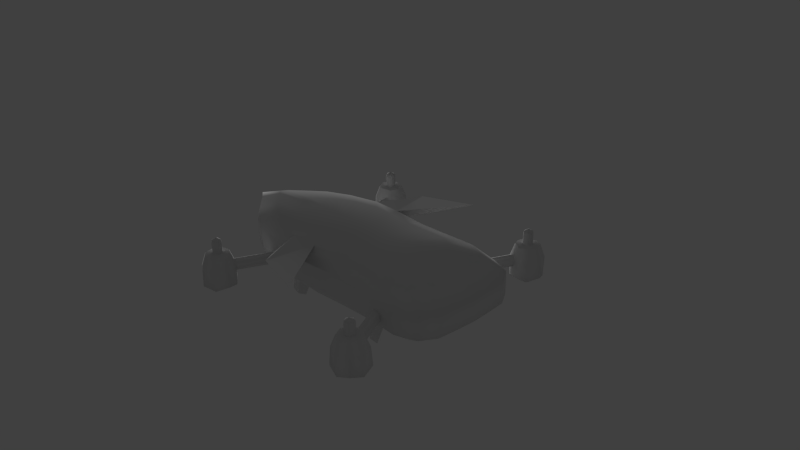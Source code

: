 # Source: dronBajer.blend  (saved by Blender 2.76.0; exported with 4.5.12 LTS)
import bpy
from mathutils import Matrix  # noqa: F401  (used for matrix-valued properties, if any)

bpy.ops.wm.read_factory_settings(use_empty=True)
scene = bpy.context.scene
scene.name = 'Scene'

# ---- collections
col_collection_1 = bpy.data.collections.new('Collection 1'); scene.collection.children.link(col_collection_1)

# ---- materials (node trees are filled in below, after node groups)
mat_material_001 = bpy.data.materials.new('Material.001')
mat_material_001.alpha_threshold = 0.0
mat_material_001.use_transparent_shadow = False
mat_material_001.roughness = 0.5
mat_material_001.line_color = (0.0, 0.0, 0.0, 1.0)

# ---- material node trees

# ---- world
world_world = bpy.data.worlds.new('World'); scene.world = world_world
world_world.color = (0.05088, 0.05088, 0.05088)
world_world.use_sun_shadow = False
world_world.sun_shadow_jitter_overblur = 0.0
world_world.cycles.sampling_method = 'MANUAL'
world_world.cycles.sample_map_resolution = 256

# ---- cameras
cam_camera = bpy.data.cameras.new('Camera')
cam_camera.clip_end = 100.0
cam_camera.lens = 35.0
cam_camera.sensor_width = 32.0
cam_camera.sensor_height = 18.0
cam_camera.ortho_scale = 7.314
cam_camera.dof.focus_distance = 0.0
cam_camera.dof.aperture_fstop = 128.0

# ---- lights
light_lamp = bpy.data.lights.new('Lamp', 'SUN')
light_lamp.transmission_factor = 0.0
light_lamp.cutoff_distance = 30.0
light_lamp.angle = 0.1993
light_lamp.energy = 1.0
light_lamp.shadow_buffer_clip_start = 1.001
light_lamp.shadow_soft_size = 0.1
light_lamp.shadow_cascade_max_distance = 1000.0
light_lamp.cycles.use_multiple_importance_sampling = False

# ---- meshes
me_cube_002 = bpy.data.meshes.new('Cube.002')
me_cube_002.from_pydata([(-1.392, 0.7242, 0.1422), (-0.3741, 0.8619, 0.1422), (0.2602, 0.816, 0.1422), (0.7818, 0.8368, 0.1422), (1.733, 0.2401, 0.1422), (-2.314, 0.08989, 0.1422), (-2.014, 0.3528, 0.1422), (-1.789, 0.5364, 0.1422), (-0.8665, 0.866, 0.1422), (1.287, 0.8619, 0.1422), (1.583, 0.7492, 0.1422), (1.708, 0.5447, 0.1422), (-1.647, 0.2885, 0.3259), (-1.462, 0.4386, 0.3259), (-1.138, 0.5921, 0.3259), (-0.7085, 0.7081, 0.3259), (-0.306, 0.7047, 0.3259), (0.2125, 0.6672, 0.3259), (0.639, 0.6842, 0.3259), (1.052, 0.7047, 0.3259), (1.294, 0.6126, 0.3259), (1.396, 0.4454, 0.3259), (1.417, 0.1964, 0.3259), (-1.892, 0.07361, 0.3259), (-1.177, 0.2064, 0.386), (-1.045, 0.3136, 0.386), (-0.8136, 0.4233, 0.386), (-0.5065, 0.5062, 0.386), (-0.2188, 0.5037, 0.386), (0.1517, 0.4769, 0.386), (0.4564, 0.4891, 0.386), (0.7513, 0.5037, 0.386), (0.9244, 0.4379, 0.386), (0.9975, 0.3185, 0.386), (1.012, 0.1405, 0.386), (-1.352, 0.05279, 0.386), (-2.014, 0.3528, -0.01493), (-1.789, 0.5364, -0.01493), (-1.392, 0.7242, -0.01493), (-0.8665, 0.866, -0.01493), (-0.3741, 0.8619, -0.01493), (0.2602, 0.816, -0.01493), (0.7818, 0.8368, -0.01493), (1.287, 0.8619, -0.01493), (1.583, 0.7492, -0.01493), (1.708, 0.5447, -0.01493), (1.733, 0.2401, -0.01493), (-2.314, 0.08989, -0.01493), (-1.392, 0.7242, -0.1708), (-0.8665, 0.866, -0.1708), (-0.3741, 0.8619, -0.1708), (0.7818, 0.8368, -0.1708), (1.583, 0.7492, -0.1708), (1.708, 0.5447, -0.1708), (-2.014, 0.3528, -0.1708), (-1.789, 0.5364, -0.1708), (0.2602, 0.816, -0.1708), (1.287, 0.8619, -0.1708), (1.733, 0.2401, -0.1708), (-2.314, 0.08989, -0.1708), (-1.647, 0.2885, -0.3544), (-1.462, 0.4386, -0.3544), (-0.9551, 0.5738, -0.3703), (-0.7525, 0.6285, -0.3703), (-0.306, 0.7047, -0.3544), (0.2125, 0.6672, -0.3544), (0.6842, 0.6373, -0.3703), (0.8788, 0.647, -0.3703), (1.294, 0.6126, -0.3544), (1.396, 0.4454, -0.3544), (1.417, 0.1964, -0.3544), (-1.892, 0.07361, -0.3544), (-1.177, 0.2064, -0.4145), (-1.045, 0.3136, -0.4145), (-0.802, 0.4942, -0.3987), (-0.6572, 0.5333, -0.3987), (-0.2188, 0.5037, -0.4145), (0.1517, 0.4769, -0.4145), (0.5981, 0.5453, -0.3987), (0.7372, 0.5522, -0.3987), (0.9244, 0.4379, -0.4145), (0.9975, 0.3185, -0.4145), (1.012, 0.1405, -0.4145), (-1.352, 0.05279, -0.4145), (-0.4639, 1.34, 0.2888), (0.2999, 1.563, 0.3335), (-1.392, -0.7242, 0.1422), (-0.8665, -0.866, 0.1422), (-0.3741, -0.8619, 0.1422), (0.2602, -0.816, 0.1422), (1.287, -0.8619, 0.1422), (-2.437, 0.0, 0.1422), (-2.014, -0.3528, 0.1422), (-1.789, -0.5364, 0.1422), (0.7818, -0.8368, 0.1422), (1.583, -0.7492, 0.1422), (1.708, -0.5447, 0.1422), (1.733, -0.2401, 0.1422), (1.746, 0.0, 0.1422), (-2.314, -0.08989, 0.1422), (-1.647, -0.2885, 0.3259), (-1.462, -0.4386, 0.3259), (-1.138, -0.5921, 0.3259), (-0.7085, -0.7081, 0.3259), (-0.306, -0.7047, 0.3259), (0.2125, -0.6672, 0.3259), (0.639, -0.6842, 0.3259), (1.052, -0.7047, 0.3259), (1.294, -0.6126, 0.3259), (1.396, -0.4454, 0.3259), (1.417, -0.1964, 0.3259), (1.427, 0.0, 0.3259), (-1.892, -0.07361, 0.3259), (-1.972, 0.0, 0.3152), (-1.177, -0.2064, 0.386), (-1.045, -0.3136, 0.386), (-0.8136, -0.4233, 0.386), (-0.5065, -0.5062, 0.386), (-0.2188, -0.5037, 0.386), (0.1517, -0.4769, 0.386), (0.4564, -0.4891, 0.386), (0.7513, -0.5037, 0.386), (0.9244, -0.4379, 0.386), (0.9975, -0.3185, 0.386), (1.012, -0.1405, 0.386), (1.019, 0.0, 0.386), (-1.352, -0.05279, 0.386), (-1.424, 0.0, 0.386), (-0.996, 0.0, 0.4021), (-0.7888, 0.0, 0.4091), (-0.5076, 0.0, 0.409), (-0.3088, 0.0, 0.409), (-0.1262, 0.0, 0.409), (0.03885, 0.0, 0.409), (0.1725, 0.0, 0.409), (0.299, 0.0, 0.409), (0.4492, 0.0, 0.4091), (0.5913, 0.0, 0.4096), (0.7936, 0.0, 0.4107), (-1.213, 0.0, 0.3947), (-2.014, -0.3528, -0.01493), (-1.789, -0.5364, -0.01493), (-1.392, -0.7242, -0.01493), (-0.8665, -0.866, -0.01493), (-0.3741, -0.8619, -0.01493), (0.2602, -0.816, -0.01493), (0.7818, -0.8368, -0.01493), (1.287, -0.8619, -0.01493), (1.583, -0.7492, -0.01493), (1.708, -0.5447, -0.01493), (1.733, -0.2401, -0.01493), (1.746, 0.0, -0.01493), (-2.314, -0.08989, -0.01493), (-2.437, 0.0, -0.01493), (-1.789, -0.5364, -0.1708), (-1.392, -0.7242, -0.1708), (-0.8665, -0.866, -0.1708), (-0.3741, -0.8619, -0.1708), (0.2602, -0.816, -0.1708), (1.708, -0.5447, -0.1708), (-2.314, -0.08989, -0.1708), (-2.437, 0.0, -0.1708), (-2.014, -0.3528, -0.1708), (0.7818, -0.8368, -0.1708), (1.287, -0.8619, -0.1708), (1.583, -0.7492, -0.1708), (1.733, -0.2401, -0.1708), (1.746, 0.0, -0.1708), (-1.647, -0.2885, -0.3544), (-1.462, -0.4386, -0.3544), (-0.9551, -0.5738, -0.3703), (-0.7525, -0.6285, -0.3703), (-0.306, -0.7047, -0.3544), (0.2125, -0.6672, -0.3544), (0.6842, -0.6373, -0.3703), (0.8788, -0.647, -0.3703), (1.294, -0.6126, -0.3544), (1.396, -0.4454, -0.3544), (1.417, -0.1964, -0.3544), (1.427, 0.0, -0.3544), (-1.892, -0.07361, -0.3544), (-1.972, 0.0, -0.3438), (-1.177, -0.2064, -0.4145), (-1.045, -0.3136, -0.4145), (-0.802, -0.4942, -0.3987), (-0.6572, -0.5333, -0.3987), (-0.2188, -0.5037, -0.4145), (0.1517, -0.4769, -0.4145), (0.5981, -0.5453, -0.3987), (0.7372, -0.5522, -0.3987), (0.9244, -0.4379, -0.4145), (0.9975, -0.3185, -0.4145), (1.012, -0.1405, -0.4145), (1.019, 0.0, -0.4145), (-1.352, -0.05279, -0.4145), (-1.424, 0.0, -0.4145), (-0.996, 0.0, -0.4307), (-0.7888, 0.0, -0.4377), (-0.5076, 0.0, -0.4376), (-0.3088, 0.0, -0.4375), (-0.1262, 0.0, -0.4375), (0.03885, 0.0, -0.4375), (0.1725, 0.0, -0.4375), (0.299, 0.0, -0.4376), (0.4492, 0.0, -0.4377), (0.5913, 0.0, -0.4382), (0.7936, 0.0, -0.4393), (-1.213, 0.0, -0.4232), (-0.4639, -1.34, 0.2888), (0.2999, -1.563, 0.3335), (-0.9316, 0.6278, -0.5852), (-0.7775, 0.6694, -0.5852), (0.6901, 0.7041, -0.5804), (0.8381, 0.7114, -0.5804), (-0.8152, 0.5673, -0.6068), (-0.7051, 0.597, -0.6068), (0.6246, 0.6341, -0.602), (0.7304, 0.6394, -0.602), (-0.9316, -0.6278, -0.5852), (-0.7775, -0.6694, -0.5852), (0.6901, -0.7041, -0.5804), (0.8381, -0.7114, -0.5804), (-0.8152, -0.5673, -0.6068), (-0.7051, -0.597, -0.6068), (0.6246, -0.6341, -0.602), (0.7304, -0.6394, -0.602)], [], [(9, 19, 20, 10), (6, 12, 13, 7), (10, 20, 21, 11), (18, 30, 31, 19), (19, 31, 32, 20), (12, 24, 25, 13), (20, 32, 33, 21), (13, 25, 26, 14), (21, 33, 34, 22), (14, 26, 27, 15), (22, 34, 125, 111), (15, 27, 28, 16), (23, 35, 24, 12), (16, 28, 29, 17), (113, 127, 35, 23), (17, 29, 30, 18), (33, 137, 138, 34), (26, 130, 131, 27), (34, 138, 125), (27, 131, 132, 28), (127, 139, 35), (28, 132, 133, 29), (29, 133, 134, 30), (30, 134, 135, 31), (31, 135, 136, 32), (24, 128, 129, 25), (32, 136, 137, 33), (25, 129, 130, 26), (35, 139, 128, 24), (10, 44, 43, 9), (7, 37, 36, 6), (11, 45, 44, 10), (59, 54, 60, 71), (54, 55, 61, 60), (58, 167, 179, 70), (66, 212, 216, 78), (67, 68, 80, 79), (60, 61, 73, 72), (68, 69, 81, 80), (61, 62, 74, 73), (69, 70, 82, 81), (75, 215, 211, 63), (70, 179, 193, 82), (63, 64, 76, 75), (71, 60, 72, 83), (64, 65, 77, 76), (181, 71, 83, 195), (65, 66, 78, 77), (81, 82, 206, 205), (74, 75, 199, 198), (82, 193, 206), (75, 76, 200, 199), (195, 83, 207), (76, 77, 201, 200), (77, 78, 202, 201), (78, 79, 203, 202), (79, 80, 204, 203), (72, 73, 197, 196), (80, 81, 205, 204), (73, 74, 198, 197), (83, 72, 196, 207), (16, 85, 84, 15), (15, 84, 8), (99, 92, 100, 112), (92, 93, 101, 100), (95, 96, 109, 108), (96, 97, 110, 109), (97, 98, 111, 110), (106, 107, 121, 120), (107, 108, 122, 121), (100, 101, 115, 114), (108, 109, 123, 122), (101, 102, 116, 115), (109, 110, 124, 123), (102, 103, 117, 116), (110, 111, 125, 124), (103, 104, 118, 117), (112, 100, 114, 126), (104, 105, 119, 118), (113, 112, 126, 127), (105, 106, 120, 119), (123, 124, 138, 137), (116, 117, 131, 130), (124, 125, 138), (117, 118, 132, 131), (127, 126, 139), (118, 119, 133, 132), (92, 99, 152, 140), (119, 120, 134, 133), (120, 121, 135, 134), (121, 122, 136, 135), (114, 115, 129, 128), (122, 123, 137, 136), (115, 116, 130, 129), (126, 114, 128, 139), (93, 92, 140, 141), (96, 95, 148, 149), (97, 96, 149, 150), (98, 97, 150, 151), (163, 174, 175, 164), (164, 175, 176, 165), (166, 178, 179, 167), (184, 222, 218, 170), (175, 189, 190, 176), (168, 182, 183, 169), (176, 190, 191, 177), (169, 183, 184, 170), (177, 191, 192, 178), (78, 216, 217, 79), (178, 192, 193, 179), (171, 185, 186, 172), (180, 194, 182, 168), (172, 186, 187, 173), (181, 195, 194, 180), (173, 187, 188, 174), (191, 205, 206, 192), (184, 198, 199, 185), (192, 206, 193), (185, 199, 200, 186), (195, 207, 194), (186, 200, 201, 187), (187, 201, 202, 188), (188, 202, 203, 189), (189, 203, 204, 190), (182, 196, 197, 183), (190, 204, 205, 191), (183, 197, 198, 184), (194, 207, 196, 182), (104, 103, 208, 209), (5, 23, 12, 6), (1, 16, 17, 2), (91, 113, 23, 5), (2, 17, 18, 3), (3, 18, 19, 9), (7, 13, 14, 0), (11, 21, 22, 4), (0, 14, 15, 8), (4, 22, 111, 98), (8, 84, 85, 1), (6, 36, 47, 5), (2, 41, 40, 1), (5, 47, 153, 91), (3, 42, 41, 2), (9, 43, 42, 3), (0, 38, 37, 7), (4, 46, 45, 11), (8, 39, 38, 0), (98, 151, 46, 4), (1, 40, 39, 8), (50, 56, 65, 64), (161, 59, 71, 181), (56, 51, 66, 65), (51, 57, 67, 66), (57, 52, 68, 67), (52, 53, 69, 68), (55, 48, 62, 61), (53, 58, 70, 69), (48, 49, 63, 62), (49, 50, 64, 63), (1, 85, 16), (88, 89, 105, 104), (91, 99, 112, 113), (89, 94, 106, 105), (94, 90, 107, 106), (90, 95, 108, 107), (93, 86, 102, 101), (86, 87, 103, 102), (87, 88, 209, 208), (89, 88, 144, 145), (99, 91, 153, 152), (94, 89, 145, 146), (90, 94, 146, 147), (95, 90, 147, 148), (86, 93, 141, 142), (87, 86, 142, 143), (88, 87, 143, 144), (160, 180, 168, 162), (157, 172, 173, 158), (161, 181, 180, 160), (158, 173, 174, 163), (162, 168, 169, 154), (165, 176, 177, 159), (154, 169, 170, 155), (159, 177, 178, 166), (155, 170, 171, 156), (156, 171, 172, 157), (103, 87, 208), (88, 104, 209), (212, 213, 217, 216), (210, 211, 215, 214), (220, 224, 225, 221), (218, 222, 223, 219), (175, 221, 225, 189), (189, 225, 224, 188), (171, 219, 223, 185), (170, 218, 219, 171), (67, 213, 212, 66), (188, 224, 220, 174), (74, 214, 215, 75), (185, 223, 222, 184), (63, 211, 210, 62), (62, 210, 214, 74), (174, 220, 221, 175), (79, 217, 213, 67), (54, 59, 47, 36), (55, 54, 36, 37), (167, 58, 46, 151), (164, 147, 146, 163), (165, 148, 147, 164), (167, 151, 150, 166), (56, 50, 40, 41), (59, 161, 153, 47), (51, 56, 41, 42), (57, 51, 42, 43), (52, 57, 43, 44), (53, 52, 44, 45), (48, 55, 37, 38), (58, 53, 45, 46), (49, 48, 38, 39), (50, 49, 39, 40), (162, 140, 152, 160), (158, 145, 144, 157), (160, 152, 153, 161), (163, 146, 145, 158), (154, 141, 140, 162), (159, 149, 148, 165), (155, 142, 141, 154), (166, 150, 149, 159), (156, 143, 142, 155), (157, 144, 143, 156)])
me_cube_002.polygons.foreach_set('use_smooth', [1, 1, 1, 1, 1, 1, 1, 1, 1, 1, 1, 1, 1, 1, 1, 1, 1, 1, 1, 1, 1, 1, 1, 1, 1, 1, 1, 1, 1, 1, 1, 1, 1, 1, 1, 0, 1, 1, 1, 1, 1, 0, 1, 1, 1, 1, 1, 1, 1, 1, 1, 1, 1, 1, 1, 1, 1, 1, 1, 1, 1, 0, 0, 1, 1, 1, 1, 1, 1, 1, 1, 1, 1, 1, 1, 1, 1, 1, 1, 1, 1, 1, 1, 1, 1, 1, 1, 1, 1, 1, 1, 1, 1, 1, 1, 1, 1, 1, 1, 1, 1, 1, 0, 1, 1, 1, 1, 1, 0, 1, 1, 1, 1, 1, 1, 1, 1, 1, 1, 1, 1, 1, 1, 1, 1, 1, 1, 1, 0, 1, 1, 1, 1, 1, 1, 1, 1, 1, 0, 1, 1, 1, 1, 1, 1, 1, 1, 1, 1, 1, 1, 1, 1, 1, 1, 1, 1, 1, 1, 0, 1, 1, 1, 1, 1, 1, 1, 0, 1, 1, 1, 1, 1, 1, 1, 1, 1, 1, 1, 1, 1, 1, 1, 1, 1, 1, 0, 0, 0, 0, 0, 0, 0, 0, 0, 0, 0, 0, 0, 0, 0, 0, 0, 0, 1, 1, 1, 1, 1, 1, 1, 1, 1, 1, 1, 1, 1, 1, 1, 1, 1, 1, 1, 1, 1, 1, 1, 1, 1, 1])
_uv = me_cube_002.uv_layers.new(name='UVMap')
_uv.uv.foreach_set('vector', [0.6289, 0.5215, 0.5897, 0.4925, 0.6178, 0.4778, 0.6683, 0.5011, 0.1196, 0.4643, 0.1831, 0.4446, 0.2087, 0.4668, 0.1527, 0.4898, 0.6683, 0.5011, 0.6178, 0.4778, 0.6284, 0.4574, 0.6776, 0.4697, 0.5354, 0.5002, 0.5057, 0.4735, 0.5469, 0.4712, 0.5897, 0.4925, 0.5897, 0.4925, 0.5469, 0.4712, 0.5691, 0.4603, 0.6178, 0.4778, 0.1831, 0.4446, 0.2527, 0.4344, 0.2719, 0.4513, 0.2087, 0.4668, 0.6178, 0.4778, 0.5691, 0.4603, 0.5775, 0.4444, 0.6284, 0.4574, 0.2087, 0.4668, 0.2719, 0.4513, 0.3069, 0.4701, 0.254, 0.4933, 0.6284, 0.4574, 0.5775, 0.4444, 0.5784, 0.4217, 0.6299, 0.4275, 0.254, 0.4933, 0.3069, 0.4701, 0.3559, 0.4848, 0.32, 0.5202, 0.6299, 0.4275, 0.5784, 0.4217, 0.5791, 0.4038, 0.6308, 0.4038, 0.32, 0.5202, 0.3559, 0.4848, 0.4026, 0.4835, 0.3903, 0.5204, 0.1485, 0.4129, 0.2276, 0.4114, 0.2527, 0.4344, 0.1831, 0.4446, 0.3903, 0.5204, 0.4026, 0.4835, 0.4605, 0.4759, 0.4729, 0.5069, 0.1366, 0.4038, 0.2173, 0.4038, 0.2276, 0.4114, 0.1485, 0.4129, 0.4729, 0.5069, 0.4605, 0.4759, 0.5057, 0.4735, 0.5354, 0.5002, 0.5775, 0.4444, 0.5211, 0.4038, 0.5488, 0.4038, 0.5784, 0.4217, 0.3069, 0.4701, 0.356, 0.4038, 0.3868, 0.4038, 0.3559, 0.4848, 0.5784, 0.4217, 0.5488, 0.4038, 0.5791, 0.4038, 0.3559, 0.4848, 0.3868, 0.4038, 0.4148, 0.4038, 0.4026, 0.4835, 0.2173, 0.4038, 0.2479, 0.4038, 0.2276, 0.4114, 0.4026, 0.4835, 0.4148, 0.4038, 0.4402, 0.4038, 0.4605, 0.4759, 0.4605, 0.4759, 0.4402, 0.4038, 0.4601, 0.4038, 0.5057, 0.4735, 0.5057, 0.4735, 0.4601, 0.4038, 0.4791, 0.4038, 0.5469, 0.4712, 0.5469, 0.4712, 0.4791, 0.4038, 0.501, 0.4038, 0.5691, 0.4603, 0.2527, 0.4344, 0.2804, 0.4038, 0.3122, 0.4038, 0.2719, 0.4513, 0.5691, 0.4603, 0.501, 0.4038, 0.5211, 0.4038, 0.5775, 0.4444, 0.2719, 0.4513, 0.3122, 0.4038, 0.356, 0.4038, 0.3069, 0.4701, 0.2276, 0.4114, 0.2479, 0.4038, 0.2804, 0.4038, 0.2527, 0.4344, 0.6683, 0.5011, 0.6817, 0.5338, 0.6379, 0.5488, 0.6289, 0.5215, 0.1527, 0.4898, 0.1354, 0.5153, 0.09979, 0.491, 0.1196, 0.4643, 0.6776, 0.4697, 0.7047, 0.4717, 0.7035, 0.5054, 0.6683, 0.5011, 0.02575, 0.4845, 0.08132, 0.5191, 0.08658, 0.5898, 0.03847, 0.5672, 0.08132, 0.5191, 0.1184, 0.5413, 0.1205, 0.6048, 0.08658, 0.5898, 0.7325, 0.4333, 0.7324, 0.4038, 0.7839, 0.4038, 0.7846, 0.4299, 0.681, 0.8608, 0.6676, 0.8176, 0.6813, 0.8114, 0.699, 0.8527, 0.605, 0.643, 0.6656, 0.6253, 0.622, 0.6725, 0.5888, 0.6638, 0.08658, 0.5898, 0.1205, 0.6048, 0.1385, 0.6723, 0.1115, 0.6637, 0.7955, 0.4886, 0.785, 0.4634, 0.8424, 0.4493, 0.8522, 0.4671, 0.1205, 0.6048, 0.1833, 0.6592, 0.1862, 0.6888, 0.1385, 0.6723, 0.785, 0.4634, 0.7846, 0.4299, 0.8411, 0.4238, 0.8424, 0.4493, 0.5581, 0.8112, 0.5987, 0.8313, 0.5912, 0.8454, 0.5483, 0.8297, 0.7846, 0.4299, 0.7839, 0.4038, 0.8403, 0.4038, 0.8411, 0.4238, 0.3595, 0.7095, 0.4251, 0.6815, 0.4467, 0.7107, 0.3783, 0.7224, 0.03847, 0.5672, 0.08658, 0.5898, 0.1115, 0.6637, 0.07434, 0.6514, 0.4251, 0.6815, 0.5047, 0.6653, 0.5039, 0.6995, 0.4467, 0.7107, 0.02235, 0.5584, 0.03847, 0.5672, 0.07434, 0.6514, 0.06064, 0.6449, 0.5047, 0.6653, 0.5768, 0.6523, 0.5683, 0.6707, 0.5039, 0.6995, 0.8424, 0.4493, 0.8411, 0.4238, 0.8728, 0.4038, 0.902, 0.4038, 0.1862, 0.6888, 0.2052, 0.7054, 0.163, 0.8041, 0.1444, 0.7764, 0.8411, 0.4238, 0.8403, 0.4038, 0.8728, 0.4038, 0.3783, 0.7224, 0.4467, 0.7107, 0.481, 0.7837, 0.4528, 0.7911, 0.06064, 0.6449, 0.07434, 0.6514, 0.07869, 0.6767, 0.4467, 0.7107, 0.5039, 0.6995, 0.5063, 0.7768, 0.481, 0.7837, 0.5039, 0.6995, 0.5683, 0.6707, 0.5268, 0.7712, 0.5063, 0.7768, 0.5683, 0.6707, 0.5888, 0.6638, 0.5461, 0.7659, 0.5268, 0.7712, 0.5888, 0.6638, 0.622, 0.6725, 0.569, 0.7596, 0.5461, 0.7659, 0.1115, 0.6637, 0.1385, 0.6723, 0.1181, 0.7372, 0.09869, 0.708, 0.8522, 0.4671, 0.8424, 0.4493, 0.902, 0.4038, 0.9227, 0.4038, 0.1385, 0.6723, 0.1862, 0.6888, 0.1444, 0.7764, 0.1181, 0.7372, 0.07434, 0.6514, 0.1115, 0.6637, 0.09869, 0.708, 0.07869, 0.6767, 0.07799, 0.8112, 0.2164, 0.8856, 0.09895, 0.9071, 0.0242, 0.8382, 0.0242, 0.8382, 0.09895, 0.9071, 0.003515, 0.8849, 0.07148, 0.3848, 0.1196, 0.3433, 0.1831, 0.363, 0.1485, 0.3947, 0.1196, 0.3433, 0.1527, 0.3178, 0.2087, 0.3409, 0.1831, 0.363, 0.6683, 0.3066, 0.6776, 0.338, 0.6284, 0.3502, 0.6178, 0.3298, 0.6776, 0.338, 0.6794, 0.3751, 0.6299, 0.3802, 0.6284, 0.3502, 0.6794, 0.3751, 0.6805, 0.4038, 0.6308, 0.4038, 0.6299, 0.3802, 0.5354, 0.3074, 0.5897, 0.3151, 0.5469, 0.3364, 0.5057, 0.3342, 0.5897, 0.3151, 0.6178, 0.3298, 0.5691, 0.3474, 0.5469, 0.3364, 0.1831, 0.363, 0.2087, 0.3409, 0.2719, 0.3563, 0.2527, 0.3732, 0.6178, 0.3298, 0.6284, 0.3502, 0.5775, 0.3632, 0.5691, 0.3474, 0.2087, 0.3409, 0.254, 0.3144, 0.3069, 0.3375, 0.2719, 0.3563, 0.6284, 0.3502, 0.6299, 0.3802, 0.5784, 0.3859, 0.5775, 0.3632, 0.254, 0.3144, 0.32, 0.2874, 0.3559, 0.3229, 0.3069, 0.3375, 0.6299, 0.3802, 0.6308, 0.4038, 0.5791, 0.4038, 0.5784, 0.3859, 0.32, 0.2874, 0.3903, 0.2872, 0.4026, 0.3242, 0.3559, 0.3229, 0.1485, 0.3947, 0.1831, 0.363, 0.2527, 0.3732, 0.2276, 0.3963, 0.3903, 0.2872, 0.4729, 0.3007, 0.4605, 0.3318, 0.4026, 0.3242, 0.1366, 0.4038, 0.1485, 0.3947, 0.2276, 0.3963, 0.2173, 0.4038, 0.4729, 0.3007, 0.5354, 0.3074, 0.5057, 0.3342, 0.4605, 0.3318, 0.5775, 0.3632, 0.5784, 0.3859, 0.5488, 0.4038, 0.5211, 0.4038, 0.3069, 0.3375, 0.3559, 0.3229, 0.3868, 0.4038, 0.356, 0.4038, 0.5784, 0.3859, 0.5791, 0.4038, 0.5488, 0.4038, 0.3559, 0.3229, 0.4026, 0.3242, 0.4148, 0.4038, 0.3868, 0.4038, 0.2173, 0.4038, 0.2276, 0.3963, 0.2479, 0.4038, 0.4026, 0.3242, 0.4605, 0.3318, 0.4402, 0.4038, 0.4148, 0.4038, 0.1196, 0.3433, 0.07148, 0.3848, 0.04742, 0.3549, 0.09979, 0.3167, 0.4605, 0.3318, 0.5057, 0.3342, 0.4601, 0.4038, 0.4402, 0.4038, 0.5057, 0.3342, 0.5469, 0.3364, 0.4791, 0.4038, 0.4601, 0.4038, 0.5469, 0.3364, 0.5691, 0.3474, 0.501, 0.4038, 0.4791, 0.4038, 0.2527, 0.3732, 0.2719, 0.3563, 0.3122, 0.4038, 0.2804, 0.4038, 0.5691, 0.3474, 0.5775, 0.3632, 0.5211, 0.4038, 0.501, 0.4038, 0.2719, 0.3563, 0.3069, 0.3375, 0.356, 0.4038, 0.3122, 0.4038, 0.2276, 0.3963, 0.2527, 0.3732, 0.2804, 0.4038, 0.2479, 0.4038, 0.1527, 0.3178, 0.1196, 0.3433, 0.09979, 0.3167, 0.1354, 0.2924, 0.6776, 0.338, 0.6683, 0.3066, 0.7035, 0.3023, 0.7047, 0.3359, 0.6794, 0.3751, 0.6776, 0.338, 0.7047, 0.3359, 0.7059, 0.3744, 0.6805, 0.4038, 0.6794, 0.3751, 0.7059, 0.3744, 0.7063, 0.4038, 0.5779, 0.2089, 0.5768, 0.1554, 0.605, 0.1647, 0.6462, 0.2305, 0.6462, 0.2305, 0.605, 0.1647, 0.6656, 0.1823, 0.6911, 0.24, 0.7325, 0.3744, 0.7846, 0.3777, 0.7839, 0.4038, 0.7324, 0.4038, 0.4541, 0.8485, 0.4933, 0.8261, 0.502, 0.8443, 0.4656, 0.8724, 0.605, 0.1647, 0.5888, 0.1438, 0.622, 0.1351, 0.6656, 0.1823, 0.08658, 0.2179, 0.1115, 0.144, 0.1385, 0.1354, 0.1205, 0.2029, 0.7955, 0.3191, 0.8522, 0.3406, 0.8424, 0.3583, 0.785, 0.3442, 0.1205, 0.2029, 0.1385, 0.1354, 0.1862, 0.1188, 0.1833, 0.1484, 0.785, 0.3442, 0.8424, 0.3583, 0.8411, 0.3838, 0.7846, 0.3777, 0.6059, 0.8668, 0.6106, 0.8221, 0.6264, 0.8221, 0.6268, 0.8668, 0.7846, 0.3777, 0.8411, 0.3838, 0.8403, 0.4038, 0.7839, 0.4038, 0.3595, 0.09813, 0.3783, 0.08519, 0.4467, 0.09698, 0.4251, 0.1261, 0.03847, 0.2405, 0.07434, 0.1562, 0.1115, 0.144, 0.08658, 0.2179, 0.4251, 0.1261, 0.4467, 0.09698, 0.5039, 0.1081, 0.5047, 0.1423, 0.02235, 0.2493, 0.06064, 0.1628, 0.07434, 0.1562, 0.03847, 0.2405, 0.5047, 0.1423, 0.5039, 0.1081, 0.5683, 0.137, 0.5768, 0.1554, 0.8424, 0.3583, 0.902, 0.4038, 0.8728, 0.4038, 0.8411, 0.3838, 0.1862, 0.1188, 0.1444, 0.03125, 0.163, 0.003515, 0.2052, 0.1022, 0.8411, 0.3838, 0.8728, 0.4038, 0.8403, 0.4038, 0.3783, 0.08519, 0.4528, 0.01654, 0.481, 0.02398, 0.4467, 0.09698, 0.06064, 0.1628, 0.07869, 0.131, 0.07434, 0.1562, 0.4467, 0.09698, 0.481, 0.02398, 0.5063, 0.03082, 0.5039, 0.1081, 0.5039, 0.1081, 0.5063, 0.03082, 0.5268, 0.03648, 0.5683, 0.137, 0.5683, 0.137, 0.5268, 0.03648, 0.5461, 0.04173, 0.5888, 0.1438, 0.5888, 0.1438, 0.5461, 0.04173, 0.569, 0.04805, 0.622, 0.1351, 0.1115, 0.144, 0.09869, 0.09961, 0.1181, 0.07045, 0.1385, 0.1354, 0.8522, 0.3406, 0.9227, 0.4038, 0.902, 0.4038, 0.8424, 0.3583, 0.1385, 0.1354, 0.1181, 0.07045, 0.1444, 0.03125, 0.1862, 0.1188, 0.07434, 0.1562, 0.07869, 0.131, 0.09869, 0.09961, 0.1115, 0.144, 0.2979, 0.9965, 0.2441, 0.9694, 0.3189, 0.9005, 0.4364, 0.922, 0.07148, 0.4228, 0.1485, 0.4129, 0.1831, 0.4446, 0.1196, 0.4643, 0.3873, 0.5705, 0.3903, 0.5204, 0.4729, 0.5069, 0.487, 0.5513, 0.05113, 0.4038, 0.1366, 0.4038, 0.1485, 0.4129, 0.07148, 0.4228, 0.487, 0.5513, 0.4729, 0.5069, 0.5354, 0.5002, 0.5629, 0.5377, 0.5629, 0.5377, 0.5354, 0.5002, 0.5897, 0.4925, 0.6289, 0.5215, 0.1527, 0.4898, 0.2087, 0.4668, 0.254, 0.4933, 0.2055, 0.5227, 0.6776, 0.4697, 0.6284, 0.4574, 0.6299, 0.4275, 0.6794, 0.4325, 0.2055, 0.5227, 0.254, 0.4933, 0.32, 0.5202, 0.2804, 0.5618, 0.6794, 0.4325, 0.6299, 0.4275, 0.6308, 0.4038, 0.6805, 0.4038, 0.003515, 0.8849, 0.09895, 0.9071, 0.1782, 0.9965, 0.03391, 0.952, 0.1196, 0.4643, 0.09979, 0.491, 0.04742, 0.4528, 0.07148, 0.4228, 0.487, 0.5513, 0.4936, 0.5849, 0.3951, 0.6049, 0.3873, 0.5705, 0.07148, 0.4228, 0.04742, 0.4528, 0.02409, 0.4355, 0.05113, 0.4038, 0.5629, 0.5377, 0.5699, 0.5681, 0.4936, 0.5849, 0.487, 0.5513, 0.6289, 0.5215, 0.6379, 0.5488, 0.5699, 0.5681, 0.5629, 0.5377, 0.2055, 0.5227, 0.1891, 0.5497, 0.1354, 0.5153, 0.1527, 0.4898, 0.6794, 0.4325, 0.7059, 0.4332, 0.7047, 0.4717, 0.6776, 0.4697, 0.2804, 0.5618, 0.2616, 0.5942, 0.1891, 0.5497, 0.2055, 0.5227, 0.6805, 0.4038, 0.7063, 0.4038, 0.7059, 0.4332, 0.6794, 0.4325, 0.3873, 0.5705, 0.3951, 0.6049, 0.3188, 0.6234, 0.3105, 0.589, 0.4029, 0.6386, 0.501, 0.6183, 0.5047, 0.6653, 0.4251, 0.6815, 0.003026, 0.4691, 0.02575, 0.4845, 0.03847, 0.5672, 0.02235, 0.5584, 0.501, 0.6183, 0.5779, 0.5987, 0.5768, 0.6523, 0.5047, 0.6653, 0.5779, 0.5987, 0.6462, 0.5771, 0.605, 0.643, 0.5768, 0.6523, 0.6462, 0.5771, 0.6911, 0.5677, 0.6656, 0.6253, 0.605, 0.643, 0.7377, 0.5026, 0.7318, 0.4711, 0.785, 0.4634, 0.7955, 0.4886, 0.1184, 0.5413, 0.1718, 0.5762, 0.1833, 0.6592, 0.1205, 0.6048, 0.7318, 0.4711, 0.7325, 0.4333, 0.7846, 0.4299, 0.785, 0.4634, 0.1718, 0.5762, 0.241, 0.625, 0.2107, 0.6793, 0.1833, 0.6592, 0.3272, 0.6575, 0.4029, 0.6386, 0.4251, 0.6815, 0.3595, 0.7095, 0.03391, 0.952, 0.1782, 0.9965, 0.02098, 0.9965, 0.3873, 0.2372, 0.487, 0.2563, 0.4729, 0.3007, 0.3903, 0.2872, 0.05113, 0.4038, 0.07148, 0.3848, 0.1485, 0.3947, 0.1366, 0.4038, 0.487, 0.2563, 0.5629, 0.2699, 0.5354, 0.3074, 0.4729, 0.3007, 0.5629, 0.2699, 0.6289, 0.2861, 0.5897, 0.3151, 0.5354, 0.3074, 0.6289, 0.2861, 0.6683, 0.3066, 0.6178, 0.3298, 0.5897, 0.3151, 0.1527, 0.3178, 0.2055, 0.285, 0.254, 0.3144, 0.2087, 0.3409, 0.2055, 0.285, 0.2804, 0.2458, 0.32, 0.2874, 0.254, 0.3144, 0.2234, 0.9227, 0.2538, 0.8556, 0.3981, 0.8112, 0.3189, 0.9005, 0.487, 0.2563, 0.3873, 0.2372, 0.3951, 0.2027, 0.4936, 0.2227, 0.07148, 0.3848, 0.05113, 0.4038, 0.02409, 0.3702, 0.04742, 0.3549, 0.5629, 0.2699, 0.487, 0.2563, 0.4936, 0.2227, 0.5699, 0.2396, 0.6289, 0.2861, 0.5629, 0.2699, 0.5699, 0.2396, 0.6379, 0.2588, 0.6683, 0.3066, 0.6289, 0.2861, 0.6379, 0.2588, 0.6817, 0.2738, 0.2055, 0.285, 0.1527, 0.3178, 0.1354, 0.2924, 0.1891, 0.258, 0.2804, 0.2458, 0.2055, 0.285, 0.1891, 0.258, 0.2616, 0.2134, 0.3873, 0.2372, 0.3105, 0.2186, 0.3188, 0.1842, 0.3951, 0.2027, 0.02575, 0.3231, 0.03847, 0.2405, 0.08658, 0.2179, 0.08132, 0.2886, 0.4029, 0.1691, 0.4251, 0.1261, 0.5047, 0.1423, 0.501, 0.1894, 0.002251, 0.3392, 0.02235, 0.2493, 0.03847, 0.2405, 0.02575, 0.3231, 0.501, 0.1894, 0.5047, 0.1423, 0.5768, 0.1554, 0.5779, 0.2089, 0.08132, 0.2886, 0.08658, 0.2179, 0.1205, 0.2029, 0.1184, 0.2664, 0.7377, 0.305, 0.7955, 0.3191, 0.785, 0.3442, 0.7318, 0.3365, 0.1184, 0.2664, 0.1205, 0.2029, 0.1833, 0.1484, 0.1718, 0.2315, 0.7318, 0.3365, 0.785, 0.3442, 0.7846, 0.3777, 0.7325, 0.3744, 0.1718, 0.2315, 0.1833, 0.1484, 0.2107, 0.1283, 0.241, 0.1827, 0.3272, 0.1502, 0.3595, 0.09813, 0.4251, 0.1261, 0.4029, 0.1691, 0.2441, 0.9694, 0.2234, 0.9227, 0.3189, 0.9005, 0.2538, 0.8556, 0.2409, 0.8112, 0.3981, 0.8112, 0.6209, 0.8112, 0.643, 0.8112, 0.6264, 0.8221, 0.6106, 0.8221, 0.5989, 0.8743, 0.5983, 0.8981, 0.584, 0.9054, 0.5845, 0.8883, 0.7843, 0.8113, 0.7946, 0.8223, 0.7787, 0.8222, 0.7622, 0.8112, 0.5125, 0.8321, 0.4933, 0.8261, 0.4851, 0.8112, 0.5011, 0.8112, 0.752, 0.8685, 0.7589, 0.8235, 0.7787, 0.8222, 0.7781, 0.8669, 0.7781, 0.8669, 0.7787, 0.8222, 0.7946, 0.8223, 0.799, 0.867, 0.4876, 0.8948, 0.5188, 0.8613, 0.5318, 0.8705, 0.5048, 0.9069, 0.4656, 0.8724, 0.502, 0.8443, 0.5188, 0.8613, 0.4876, 0.8948, 0.6529, 0.8686, 0.6463, 0.8235, 0.6676, 0.8176, 0.681, 0.8608, 0.706, 0.8524, 0.7239, 0.8112, 0.7375, 0.8175, 0.7239, 0.8606, 0.5394, 0.8862, 0.5845, 0.8883, 0.584, 0.9054, 0.5388, 0.9086, 0.4434, 0.8288, 0.4851, 0.8112, 0.4933, 0.8261, 0.4541, 0.8485, 0.5483, 0.8297, 0.5912, 0.8454, 0.584, 0.8682, 0.5388, 0.8597, 0.5388, 0.8597, 0.584, 0.8682, 0.5845, 0.8883, 0.5394, 0.8862, 0.7239, 0.8606, 0.7375, 0.8175, 0.7589, 0.8235, 0.752, 0.8685, 0.6268, 0.8668, 0.6264, 0.8221, 0.6463, 0.8235, 0.6529, 0.8686, 0.08132, 0.5191, 0.02575, 0.4845, 0.04742, 0.4528, 0.09979, 0.491, 0.1184, 0.5413, 0.08132, 0.5191, 0.09979, 0.491, 0.1354, 0.5153, 0.7324, 0.4038, 0.7325, 0.4333, 0.7059, 0.4332, 0.7063, 0.4038, 0.6462, 0.2305, 0.6379, 0.2588, 0.5699, 0.2396, 0.5779, 0.2089, 0.6911, 0.24, 0.6817, 0.2738, 0.6379, 0.2588, 0.6462, 0.2305, 0.7324, 0.4038, 0.7063, 0.4038, 0.7059, 0.3744, 0.7325, 0.3744, 0.501, 0.6183, 0.4029, 0.6386, 0.3951, 0.6049, 0.4936, 0.5849, 0.02575, 0.4845, 0.003026, 0.4691, 0.02409, 0.4355, 0.04742, 0.4528, 0.5779, 0.5987, 0.501, 0.6183, 0.4936, 0.5849, 0.5699, 0.5681, 0.6462, 0.5771, 0.5779, 0.5987, 0.5699, 0.5681, 0.6379, 0.5488, 0.6911, 0.5677, 0.6462, 0.5771, 0.6379, 0.5488, 0.6817, 0.5338, 0.7318, 0.4711, 0.7377, 0.5026, 0.7035, 0.5054, 0.7047, 0.4717, 0.1718, 0.5762, 0.1184, 0.5413, 0.1354, 0.5153, 0.1891, 0.5497, 0.7325, 0.4333, 0.7318, 0.4711, 0.7047, 0.4717, 0.7059, 0.4332, 0.241, 0.625, 0.1718, 0.5762, 0.1891, 0.5497, 0.2616, 0.5942, 0.4029, 0.6386, 0.3272, 0.6575, 0.3188, 0.6234, 0.3951, 0.6049, 0.08132, 0.2886, 0.09979, 0.3167, 0.04742, 0.3549, 0.02575, 0.3231, 0.501, 0.1894, 0.4936, 0.2227, 0.3951, 0.2027, 0.4029, 0.1691, 0.02575, 0.3231, 0.04742, 0.3549, 0.02409, 0.3702, 0.002251, 0.3392, 0.5779, 0.2089, 0.5699, 0.2396, 0.4936, 0.2227, 0.501, 0.1894, 0.1184, 0.2664, 0.1354, 0.2924, 0.09979, 0.3167, 0.08132, 0.2886, 0.7318, 0.3365, 0.7047, 0.3359, 0.7035, 0.3023, 0.7377, 0.305, 0.1718, 0.2315, 0.1891, 0.258, 0.1354, 0.2924, 0.1184, 0.2664, 0.7325, 0.3744, 0.7059, 0.3744, 0.7047, 0.3359, 0.7318, 0.3365, 0.241, 0.1827, 0.2616, 0.2134, 0.1891, 0.258, 0.1718, 0.2315, 0.4029, 0.1691, 0.3951, 0.2027, 0.3188, 0.1842, 0.3272, 0.1502])
me_cube_002.materials.append(mat_material_001)
me_cube_002.use_remesh_preserve_volume = False
me_cube_002.use_remesh_preserve_attributes = False
me_cube_002.use_mirror_vertex_groups = False
me_cube_002.update()
me_cube_001 = bpy.data.meshes.new('Cube.001')
me_cube_001.from_pydata([(0.1156, 0.1176, -0.2232), (0.1716, 0.1737, -0.6184), (0.1156, -0.1133, -0.2232), (0.1716, -0.1693, -0.6184), (-0.1153, 0.1176, -0.2232), (-0.1713, 0.1737, -0.6184), (-0.1153, -0.1133, -0.2232), (-0.1713, -0.1693, -0.6184), (0.04655, -0.04423, -0.1284), (0.04655, 0.04857, -0.1284), (-0.04625, -0.04423, -0.1284), (-0.04625, 0.04857, -0.1284), (0.04655, -0.04423, -0.03976), (0.04655, 0.04857, -0.03976), (-0.04625, -0.04423, -0.03976), (-0.04625, 0.04857, -0.03976), (0.1584, 0.1604, -0.3753), (0.2158, 0.002171, -0.6674), (0.1584, -0.1561, -0.3753), (0.1617, 0.002171, -0.21), (0.0001543, -0.2135, -0.6674), (-0.1581, -0.1561, -0.3753), (0.0001543, -0.1594, -0.21), (-0.2155, 0.002171, -0.6674), (-0.1581, 0.1604, -0.3753), (-0.1614, 0.002171, -0.21), (0.0001543, 0.2178, -0.6674), (0.0001543, 0.1637, -0.21), (0.06482, 0.002171, -0.1222), (0.0001543, -0.06249, -0.1222), (-0.06451, 0.002171, -0.1222), (0.0001543, 0.06684, -0.1222), (-0.04716, -0.04515, -0.2103), (0.04747, -0.04515, -0.2103), (0.04747, 0.04949, -0.2103), (-0.04716, 0.04949, -0.2103), (0.05933, 0.002171, -0.02577), (0.0001543, -0.057, -0.02577), (-0.05902, 0.002171, -0.02577), (0.0001543, 0.06135, -0.02577), (-0.04933, 0.05165, -0.07884), (-0.04933, -0.04731, -0.07884), (0.04963, -0.04731, -0.07884), (0.04963, 0.05165, -0.07884), (0.0001543, -0.06412, -0.06606), (0.0001543, 0.06846, -0.06606), (0.06645, 0.002171, -0.06606), (0.0001543, 0.002171, 0.0009841), (0.06655, 0.002171, -0.2045), (-0.06624, 0.002171, -0.2045), (0.0001543, 0.06856, -0.2045), (-0.06614, 0.002171, -0.06606), (0.0001543, 0.002171, -0.7636), (0.0001543, -0.06422, -0.2045), (0.0001543, 0.2285, -0.3927), (-0.2262, 0.002171, -0.3927), (0.0001543, -0.2242, -0.3927), (0.2265, 0.002171, -0.3927), (0.02057, -0.04242, -0.3337), (0.3458, -0.7182, -0.3337), (0.07693, -0.0153, -0.3638), (0.4022, -0.6911, -0.3638), (0.09085, -0.008597, -0.4315), (0.4161, -0.6844, -0.4315), (0.05185, -0.02737, -0.4857), (0.3771, -0.7031, -0.4857), (-0.0107, -0.05747, -0.4857), (0.3145, -0.7332, -0.4857), (-0.0497, -0.07624, -0.4315), (0.2755, -0.752, -0.4315), (-0.03578, -0.06954, -0.3638), (0.2895, -0.7453, -0.3638)], [], [(57, 19, 2, 18), (56, 22, 6, 21), (55, 25, 4, 24), (54, 27, 0, 16), (53, 29, 10, 32), (52, 17, 3, 20), (51, 38, 15, 40), (50, 31, 9, 34), (49, 30, 11, 35), (48, 28, 8, 33), (47, 38, 14, 37), (46, 36, 12, 42), (45, 39, 13, 43), (44, 37, 14, 41), (42, 12, 37, 44), (8, 42, 44, 29), (29, 44, 41, 10), (40, 15, 39, 45), (11, 40, 45, 31), (31, 45, 43, 9), (43, 13, 36, 46), (9, 43, 46, 28), (28, 46, 42, 8), (39, 15, 38, 47), (13, 39, 47, 36), (36, 47, 37, 12), (34, 9, 28, 48), (0, 34, 48, 19), (19, 48, 33, 2), (32, 10, 30, 49), (6, 32, 49, 25), (25, 49, 35, 4), (35, 11, 31, 50), (4, 35, 50, 27), (27, 50, 34, 0), (41, 14, 38, 51), (10, 41, 51, 30), (30, 51, 40, 11), (26, 1, 17, 52), (5, 26, 52, 23), (23, 52, 20, 7), (33, 8, 29, 53), (2, 33, 53, 22), (22, 53, 32, 6), (24, 4, 27, 54), (5, 24, 54, 26), (26, 54, 16, 1), (21, 6, 25, 55), (7, 21, 55, 23), (23, 55, 24, 5), (18, 2, 22, 56), (3, 18, 56, 20), (20, 56, 21, 7), (16, 0, 19, 57), (1, 16, 57, 17), (17, 57, 18, 3), (58, 59, 61, 60), (60, 61, 63, 62), (62, 63, 65, 64), (64, 65, 67, 66), (66, 67, 69, 68), (61, 59, 71, 69, 67, 65, 63), (70, 71, 59, 58), (68, 69, 71, 70), (58, 60, 62, 64, 66, 68, 70)])
me_cube_001.polygons.foreach_set('use_smooth', [1, 1, 1, 1, 1, 1, 1, 1, 1, 1, 1, 1, 1, 1, 1, 1, 1, 1, 1, 1, 1, 1, 1, 1, 1, 1, 1, 1, 1, 1, 1, 1, 1, 1, 1, 1, 1, 1, 1, 1, 1, 1, 1, 1, 1, 1, 1, 1, 1, 1, 1, 1, 1, 1, 1, 1, 1, 1, 1, 1, 1, 0, 1, 1, 0])
_k = set([(0, 19), (0, 27), (2, 19), (2, 22), (4, 25), (4, 27), (6, 22), (6, 25), (32, 49), (32, 53), (33, 48), (33, 53), (34, 48), (34, 50), (35, 49), (35, 50)])
me_cube_001.attributes.new('sharp_edge', 'BOOLEAN', 'EDGE').data.foreach_set('value', [ (min(e.vertices), max(e.vertices)) in _k for e in me_cube_001.edges])
_uv = me_cube_001.uv_layers.new(name='UVMap')
_uv.uv.foreach_set('vector', [0.2889, 0.2043, 0.3268, 0.07802, 0.2396, 0.05624, 0.1909, 0.1554, 0.9185, 0.1104, 0.831, 0.0001765, 0.7604, 0.05624, 0.8091, 0.1554, 0.7111, 0.2043, 0.6732, 0.07802, 0.5892, 0.1083, 0.6045, 0.2146, 0.5, 0.2341, 0.5, 0.103, 0.4108, 0.1083, 0.3955, 0.2146, 0.4832, 0.7736, 0.4806, 0.7171, 0.4463, 0.7225, 0.4485, 0.779, 0.6573, 0.5652, 0.5076, 0.5398, 0.5076, 0.6715, 0.6319, 0.715, 0.4108, 0.6825, 0.4098, 0.6554, 0.377, 0.6654, 0.3774, 0.6918, 0.3438, 0.7771, 0.3438, 0.7209, 0.3097, 0.7245, 0.3089, 0.7808, 0.4135, 0.7762, 0.412, 0.7199, 0.3779, 0.7245, 0.3787, 0.7808, 0.2741, 0.7762, 0.2756, 0.7199, 0.2413, 0.7225, 0.2391, 0.779, 0.5487, 0.7564, 0.5898, 0.7637, 0.5898, 0.7277, 0.556, 0.7153, 0.2769, 0.6825, 0.2778, 0.6554, 0.2444, 0.6631, 0.2427, 0.6894, 0.3438, 0.6836, 0.3438, 0.6565, 0.3106, 0.6654, 0.3102, 0.6918, 0.4791, 0.6783, 0.4752, 0.6506, 0.4432, 0.6631, 0.4449, 0.6894, 0.2427, 0.6894, 0.2444, 0.6631, 0.2124, 0.6506, 0.2085, 0.6783, 0.2413, 0.7225, 0.2427, 0.6894, 0.2085, 0.6783, 0.207, 0.7171, 0.4806, 0.7171, 0.4791, 0.6783, 0.4449, 0.6894, 0.4463, 0.7225, 0.3774, 0.6918, 0.377, 0.6654, 0.3438, 0.6565, 0.3438, 0.6836, 0.3779, 0.7245, 0.3774, 0.6918, 0.3438, 0.6836, 0.3438, 0.7209, 0.3438, 0.7209, 0.3438, 0.6836, 0.3102, 0.6918, 0.3097, 0.7245, 0.3102, 0.6918, 0.3106, 0.6654, 0.2778, 0.6554, 0.2769, 0.6825, 0.3097, 0.7245, 0.3102, 0.6918, 0.2769, 0.6825, 0.2756, 0.7199, 0.2756, 0.7199, 0.2769, 0.6825, 0.2427, 0.6894, 0.2413, 0.7225, 0.5414, 0.7975, 0.5774, 0.7975, 0.5898, 0.7637, 0.5487, 0.7564, 0.5076, 0.7851, 0.5414, 0.7975, 0.5487, 0.7564, 0.5076, 0.7491, 0.5076, 0.7491, 0.5487, 0.7564, 0.556, 0.7153, 0.52, 0.7153, 0.3089, 0.7808, 0.3097, 0.7245, 0.2756, 0.7199, 0.2741, 0.7762, 0.0001765, 0.7974, 0.06046, 0.771, 0.06023, 0.7362, 0.0001765, 0.7129, 0.0001765, 0.7129, 0.06023, 0.7362, 0.08365, 0.7107, 0.05735, 0.6506, 0.4485, 0.779, 0.4463, 0.7225, 0.412, 0.7199, 0.4135, 0.7762, 0.2041, 0.7082, 0.1438, 0.7346, 0.144, 0.7694, 0.2041, 0.7927, 0.2041, 0.7927, 0.144, 0.7694, 0.1206, 0.7949, 0.1469, 0.8551, 0.3787, 0.7808, 0.3779, 0.7245, 0.3438, 0.7209, 0.3438, 0.7771, 0.1469, 0.8551, 0.1206, 0.7949, 0.08592, 0.7947, 0.06227, 0.8547, 0.06227, 0.8547, 0.08592, 0.7947, 0.06046, 0.771, 0.0001765, 0.7974, 0.4449, 0.6894, 0.4432, 0.6631, 0.4098, 0.6554, 0.4108, 0.6825, 0.4463, 0.7225, 0.4449, 0.6894, 0.4108, 0.6825, 0.412, 0.7199, 0.412, 0.7199, 0.4108, 0.6825, 0.3774, 0.6918, 0.3779, 0.7245, 0.6828, 0.4155, 0.5511, 0.4155, 0.5076, 0.5398, 0.6573, 0.5652, 0.8071, 0.459, 0.6828, 0.4155, 0.6573, 0.5652, 0.8071, 0.5907, 0.8071, 0.5907, 0.6573, 0.5652, 0.6319, 0.715, 0.7636, 0.715, 0.2391, 0.779, 0.2413, 0.7225, 0.207, 0.7171, 0.2044, 0.7736, 0.05735, 0.6506, 0.08365, 0.7107, 0.1183, 0.7109, 0.142, 0.6509, 0.142, 0.6509, 0.1183, 0.7109, 0.1438, 0.7346, 0.2041, 0.7082, 0.6045, 0.2146, 0.5892, 0.1083, 0.5, 0.103, 0.5, 0.2341, 0.6268, 0.3765, 0.6045, 0.2146, 0.5, 0.2341, 0.5, 0.4152, 0.5, 0.4152, 0.5, 0.2341, 0.3955, 0.2146, 0.3732, 0.3765, 0.8091, 0.1554, 0.7604, 0.05624, 0.6732, 0.07802, 0.7111, 0.2043, 0.8715, 0.3095, 0.8091, 0.1554, 0.7111, 0.2043, 0.7592, 0.38, 0.7592, 0.38, 0.7111, 0.2043, 0.6045, 0.2146, 0.6268, 0.3765, 0.1909, 0.1554, 0.2396, 0.05624, 0.169, 0.0001768, 0.08148, 0.1104, 0.1285, 0.3095, 0.1909, 0.1554, 0.08148, 0.1104, 0.0001765, 0.2874, 0.9998, 0.2874, 0.9185, 0.1104, 0.8091, 0.1554, 0.8715, 0.3095, 0.3955, 0.2146, 0.4108, 0.1083, 0.3268, 0.07802, 0.2889, 0.2043, 0.3732, 0.3765, 0.3955, 0.2146, 0.2889, 0.2043, 0.2408, 0.38, 0.2408, 0.38, 0.2889, 0.2043, 0.1909, 0.1554, 0.1285, 0.3095, 0.05176, 0.1647, 0.9507, 0.1827, 0.9403, 0.1774, 0.03196, 0.165, 0.03196, 0.165, 0.9403, 0.1774, 0.94, 0.1713, 6.97e-05, 0.1713, 0.0001766, 0.6502, 0.5073, 0.6502, 0.5073, 0.6033, 0.0001766, 0.6033, 0.0001766, 0.6033, 0.5073, 0.6033, 0.5073, 0.5563, 0.0001766, 0.5563, 0.0001766, 0.5563, 0.5073, 0.5563, 0.5073, 0.5094, 0.0001766, 0.5094, 0.9403, 0.1774, 0.9507, 0.1827, 0.9705, 0.1811, 0.9999, 0.1747, 0.9714, 0.1672, 0.9502, 0.1678, 0.94, 0.1713, 0.0001766, 0.4625, 0.5073, 0.4625, 0.5073, 0.4155, 0.0001765, 0.4155, 0.0001766, 0.5094, 0.5073, 0.5094, 0.5073, 0.4625, 0.0001766, 0.4625, 0.05176, 0.1647, 0.03196, 0.165, 6.97e-05, 0.1713, 0.032, 0.1779, 0.05217, 0.1786, 0.06227, 0.1739, 0.06265, 0.1689])
me_cube_001.use_remesh_preserve_volume = False
me_cube_001.use_remesh_preserve_attributes = False
me_cube_001.use_mirror_vertex_groups = False
me_cube_001.update()

# ---- objects
ob_lamp = bpy.data.objects.new('Lamp', light_lamp)
ob_camera = bpy.data.objects.new('Camera', cam_camera)
ob_drone_bayer = bpy.data.objects.new('Drone Bayer', me_cube_002)
ob_motor_back_right = bpy.data.objects.new('Motor back right', me_cube_001)
ob_motor_front_right = bpy.data.objects.new('Motor front right', me_cube_001)
ob_motor_front_left = bpy.data.objects.new('Motor front left', me_cube_001)
ob_motor_back_left = bpy.data.objects.new('Motor back left', me_cube_001)

# ---- transforms, parenting, visibility, modifiers, constraints
ob_lamp.location = (0.2494, 0.7618, 6.052)
ob_lamp.rotation_euler = (1.571, 0.0, 4.133)
ob_lamp.lock_rotations_4d = False
ob_lamp.empty_display_type = 'ARROWS'
ob_lamp.color = (0.0, 0.0, 0.0, 0.0)
ob_lamp.lineart.crease_threshold = 0.0
ob_camera.location = (7.481, -6.508, 5.344)
ob_camera.rotation_euler = (1.109, 0.01082, 0.8149)
ob_camera.lock_rotations_4d = False
ob_camera.empty_display_type = 'ARROWS'
ob_camera.color = (0.0, 0.0, 0.0, 0.0)
ob_camera.display_type = 'WIRE'
ob_camera.lineart.crease_threshold = 0.0
ob_drone_bayer.location = (0.0007158, -0.0006613, -0.05147)
ob_drone_bayer.lock_rotations_4d = False
ob_drone_bayer.empty_display_type = 'ARROWS'
ob_drone_bayer.lineart.crease_threshold = 0.0
_vg = ob_drone_bayer.vertex_groups.new(name='skrzydlo i noga')
_vg = ob_drone_bayer.vertex_groups.new(name='Group')
ob_motor_back_right.parent = ob_drone_bayer
ob_motor_back_right.matrix_parent_inverse = Matrix(((1.0, 0.0, 0.0, -0.0007158), (0.0, 1.0, 0.0, 0.0006613), (0.0, 0.0, 1.0, 0.05147), (0.0, 0.0, 0.0, 1.0)))
ob_motor_back_right.location = (-1.3, -1.5, 0.3)
ob_motor_back_right.rotation_euler = (0.0, -0.0, 2.269)
ob_motor_back_right.lineart.crease_threshold = 0.0
ob_motor_front_right.parent = ob_drone_bayer
ob_motor_front_right.matrix_parent_inverse = Matrix(((1.0, 0.0, 0.0, -0.0007158), (0.0, 1.0, 0.0, 0.0006613), (0.0, 0.0, 1.0, 0.05147), (0.0, 0.0, 0.0, 1.0)))
ob_motor_front_right.location = (1.3, -1.5, 0.3)
ob_motor_front_right.rotation_euler = (0.0, 0.0, -3.142)
ob_motor_front_right.lineart.crease_threshold = 0.0
ob_motor_front_left.parent = ob_drone_bayer
ob_motor_front_left.matrix_parent_inverse = Matrix(((1.0, 0.0, 0.0, -0.0007158), (0.0, 1.0, 0.0, 0.0006613), (0.0, 0.0, 1.0, 0.05147), (0.0, 0.0, 0.0, 1.0)))
ob_motor_front_left.location = (1.3, 1.5, 0.3)
ob_motor_front_left.rotation_euler = (0.0, 0.0, -0.8727)
ob_motor_front_left.lineart.crease_threshold = 0.0
ob_motor_back_left.parent = ob_drone_bayer
ob_motor_back_left.matrix_parent_inverse = Matrix(((1.0, 0.0, 0.0, -0.0007158), (0.0, 1.0, 0.0, 0.0006613), (0.0, 0.0, 1.0, 0.05147), (0.0, 0.0, 0.0, 1.0)))
ob_motor_back_left.location = (-1.3, 1.5, 0.3)
ob_motor_back_left.lineart.crease_threshold = 0.0

# ---- collection membership
col_collection_1.objects.link(ob_lamp)
col_collection_1.objects.link(ob_camera)
col_collection_1.objects.link(ob_drone_bayer)
col_collection_1.objects.link(ob_motor_back_right)
col_collection_1.objects.link(ob_motor_front_right)
col_collection_1.objects.link(ob_motor_front_left)
col_collection_1.objects.link(ob_motor_back_left)

# ---- scene / render settings (as saved in the file)
scene.camera = ob_camera
scene.frame_start = 1; scene.frame_end = 250; scene.frame_set(9)
scene.render.engine = 'BLENDER_EEVEE_NEXT'
scene.render.resolution_percentage = 50
scene.render.dither_intensity = 0.0
scene.cycles.use_denoising = False
scene.cycles.samples = 10
scene.cycles.sampling_pattern = 'TABULATED_SOBOL'
scene.cycles.light_sampling_threshold = 0.0
scene.cycles.use_adaptive_sampling = False
scene.cycles.use_light_tree = False
scene.cycles.blur_glossy = 0.0
scene.cycles.pixel_filter_type = 'GAUSSIAN'
scene.cycles.sample_clamp_indirect = 0.0
scene.view_settings.view_transform = 'Standard'
bpy.context.view_layer.update()
